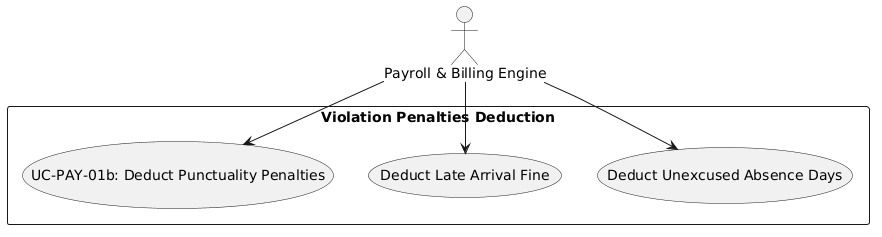

The diagram above was rendered by PlantUML. Its source (embedded in the PNG):
@startuml
skinparam actorStyle stickman
actor "Payroll & Billing Engine" as Engine

rectangle "Violation Penalties Deduction" {
  usecase "UC-PAY-01b: Deduct Punctuality Penalties" as UC
  usecase "Deduct Late Arrival Fine" as UC_Late
  usecase "Deduct Unexcused Absence Days" as UC_Abs
}

Engine --> UC
Engine --> UC_Late
Engine --> UC_Abs
@enduml